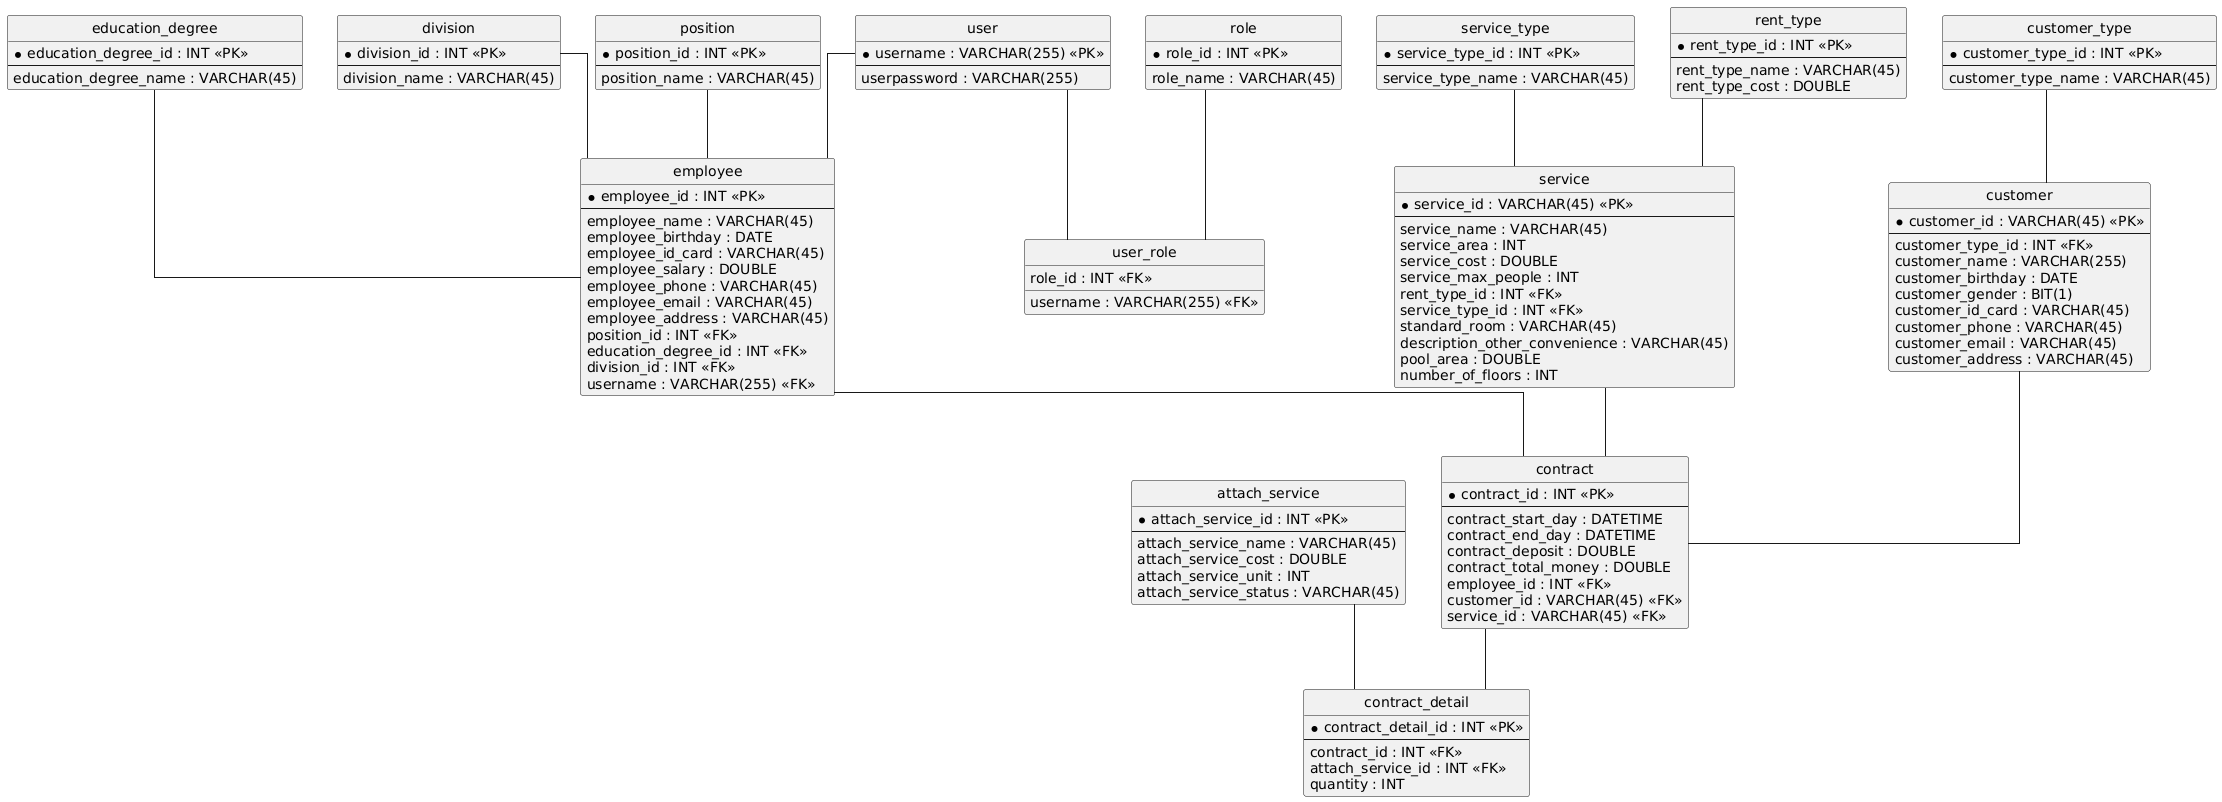

The diagram above was rendered by PlantUML. Its source (embedded in the PNG):
@startuml
hide circle
skinparam linetype ortho

entity "position" as position {
  * position_id : INT <<PK>>
  --
  position_name : VARCHAR(45)
}

entity "education_degree" as education_degree {
  * education_degree_id : INT <<PK>>
  --
  education_degree_name : VARCHAR(45)
}

entity "division" as division {
  * division_id : INT <<PK>>
  --
  division_name : VARCHAR(45)
}

entity "role" as role {
  * role_id : INT <<PK>>
  --
  role_name : VARCHAR(45)
}

entity "user" as user {
  * username : VARCHAR(255) <<PK>>
  --
  userpassword : VARCHAR(255)
}

entity "user_role" as user_role {
  role_id : INT <<FK>>
  username : VARCHAR(255) <<FK>>
}

entity "attach_service" as attach_service {
  * attach_service_id : INT <<PK>>
  --
  attach_service_name : VARCHAR(45)
  attach_service_cost : DOUBLE
  attach_service_unit : INT
  attach_service_status : VARCHAR(45)
}

entity "customer_type" as customer_type {
  * customer_type_id : INT <<PK>>
  --
  customer_type_name : VARCHAR(45)
}

entity "customer" as customer {
  * customer_id : VARCHAR(45) <<PK>>
  --
  customer_type_id : INT <<FK>>
  customer_name : VARCHAR(255)
  customer_birthday : DATE
  customer_gender : BIT(1)
  customer_id_card : VARCHAR(45)
  customer_phone : VARCHAR(45)
  customer_email : VARCHAR(45)
  customer_address : VARCHAR(45)
}

entity "employee" as employee {
  * employee_id : INT <<PK>>
  --
  employee_name : VARCHAR(45)
  employee_birthday : DATE
  employee_id_card : VARCHAR(45)
  employee_salary : DOUBLE
  employee_phone : VARCHAR(45)
  employee_email : VARCHAR(45)
  employee_address : VARCHAR(45)
  position_id : INT <<FK>>
  education_degree_id : INT <<FK>>
  division_id : INT <<FK>>
  username : VARCHAR(255) <<FK>>
}

entity "service_type" as service_type {
  * service_type_id : INT <<PK>>
  --
  service_type_name : VARCHAR(45)
}

entity "rent_type" as rent_type {
  * rent_type_id : INT <<PK>>
  --
  rent_type_name : VARCHAR(45)
  rent_type_cost : DOUBLE
}

entity "service" as service {
  * service_id : VARCHAR(45) <<PK>>
  --
  service_name : VARCHAR(45)
  service_area : INT
  service_cost : DOUBLE
  service_max_people : INT
  rent_type_id : INT <<FK>>
  service_type_id : INT <<FK>>
  standard_room : VARCHAR(45)
  description_other_convenience : VARCHAR(45)
  pool_area : DOUBLE
  number_of_floors : INT
}

entity "contract" as contract {
  * contract_id : INT <<PK>>
  --
  contract_start_day : DATETIME
  contract_end_day : DATETIME
  contract_deposit : DOUBLE
  contract_total_money : DOUBLE
  employee_id : INT <<FK>>
  customer_id : VARCHAR(45) <<FK>>
  service_id : VARCHAR(45) <<FK>>
}

entity "contract_detail" as contract_detail {
  * contract_detail_id : INT <<PK>>
  --
  contract_id : INT <<FK>>
  attach_service_id : INT <<FK>>
  quantity : INT
}

role -- user_role
user -- user_role
customer_type -- customer
position -- employee
education_degree -- employee
division -- employee
user -- employee
rent_type -- service
service_type -- service
employee -- contract
customer -- contract
service -- contract
contract -- contract_detail
attach_service -- contract_detail
@enduml